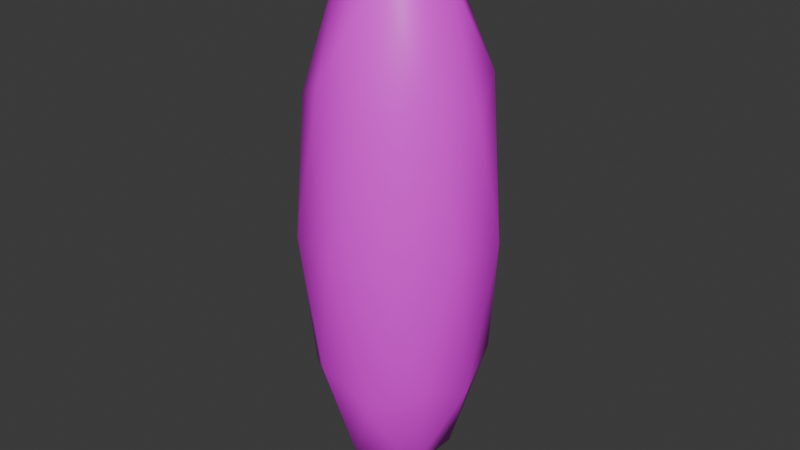 # Source: Tree.blend  (saved by Blender 4.0.36; exported with 4.5.12 LTS)
import bpy
from mathutils import Matrix  # noqa: F401  (used for matrix-valued properties, if any)

bpy.ops.wm.read_factory_settings(use_empty=True)
scene = bpy.context.scene
scene.name = 'Scene'

# ---- collections
col_collection = bpy.data.collections.new('Collection'); scene.collection.children.link(col_collection)

# ---- images (referenced by path relative to the original .blend; pixels are not part of the script)
import os
ASSET_DIR = os.environ.get("B2B_ASSET_DIR", "")  # directory of the original .blend (textures are referenced by path, not embedded)
HERE = os.path.dirname(os.path.abspath(__file__))  # packed textures are extracted next to this script under _unpacked/

def load_image(name, relpath, width, height, colorspace="sRGB"):
    """Load a texture the original file referenced (path relative to the .blend, or extracted next to this script)."""
    p = next((c for c in (os.path.join(HERE, relpath), os.path.join(ASSET_DIR, relpath)) if relpath and os.path.exists(c)), "")
    if p:
        img = bpy.data.images.load(p, check_existing=True)
        img.name = name
    else:  # same state as the original file: an image datablock whose file is absent (Cycles renders it pink)
        img = bpy.data.images.new(name, width, height)
        img.source = "FILE"
        img.filepath = "//" + (relpath or name)
    img.colorspace_settings.name = colorspace
    return img
img_palette_png = load_image('palette.png', 'palette.png', 1024, 1024, 'sRGB')

# ---- materials (node trees are filled in below, after node groups)
mat_material = bpy.data.materials.new('Material')
mat_material.use_transparent_shadow = False

# ---- material node trees
mat_material.use_nodes = True; mat_material.node_tree.nodes.clear()
_N = mat_material.node_tree.nodes; _L = mat_material.node_tree.links
n0 = _N.new('ShaderNodeBsdfPrincipled'); n0.name = 'Principled BSDF'; n0.location = (10, 300)
n0.inputs[3].default_value = 1.45
n1 = _N.new('ShaderNodeOutputMaterial'); n1.name = 'Material Output'; n1.location = (300, 300)
n2 = _N.new('ShaderNodeTexImage'); n2.name = 'Image Texture'; n2.location = (-500, 161)
n2.image = img_palette_png
n2.interpolation = 'Closest'
_L.new(n0.outputs[0], n1.inputs[0])
_L.new(n2.outputs[0], n0.inputs[0])
n1.is_active_output = True

# ---- world
world_world = bpy.data.worlds.new('World'); scene.world = world_world
world_world.use_nodes = True; world_world.node_tree.nodes.clear()
_N = world_world.node_tree.nodes; _L = world_world.node_tree.links
n0 = _N.new('ShaderNodeOutputWorld'); n0.name = 'World Output'; n0.location = (300, 300)
n1 = _N.new('ShaderNodeBackground'); n1.name = 'Background'; n1.location = (10, 300)
n1.inputs[0].default_value = (0.05088, 0.05088, 0.05088, 1.0)
_L.new(n1.outputs[0], n0.inputs[0])
n0.is_active_output = True
world_world.color = (0.05088, 0.05088, 0.05088)
world_world.use_sun_shadow = False
world_world.sun_shadow_jitter_overblur = 0.0

# ---- meshes
me_icosphere = bpy.data.meshes.new('Icosphere')
me_icosphere.from_pydata([(0.0, 0.0, 0.0), (0.7236, -0.5257, 0.5528), (-0.2764, -0.8506, 0.5528), (-0.8944, 0.0, 0.5528), (-0.2764, 0.8506, 0.5528), (0.7236, 0.5257, 0.5528), (0.2764, -0.8506, 1.447), (-0.7236, -0.5257, 1.447), (-0.7236, 0.5257, 1.447), (0.2764, 0.8506, 1.447), (0.8944, 0.0, 1.447), (0.0, 0.0, 2.0), (-0.1625, -0.5, 0.1493), (0.4253, -0.309, 0.1493), (0.2629, -0.809, 0.4743), (0.8506, 0.0, 0.4743), (0.4253, 0.309, 0.1493), (-0.5257, 0.0, 0.1493), (-0.6882, -0.5, 0.4743), (-0.1625, 0.5, 0.1493), (-0.6882, 0.5, 0.4743), (0.2629, 0.809, 0.4743), (0.9511, -0.309, 1.0), (0.9511, 0.309, 1.0), (0.0, -1.0, 1.0), (0.5878, -0.809, 1.0), (-0.9511, -0.309, 1.0), (-0.5878, -0.809, 1.0), (-0.5878, 0.809, 1.0), (-0.9511, 0.309, 1.0), (0.5878, 0.809, 1.0), (0.0, 1.0, 1.0), (0.6882, -0.5, 1.526), (-0.2629, -0.809, 1.526), (-0.8506, 0.0, 1.526), (-0.2629, 0.809, 1.526), (0.6882, 0.5, 1.526), (0.1625, -0.5, 1.851), (0.5257, 0.0, 1.851), (-0.4253, -0.309, 1.851), (-0.4253, 0.309, 1.851), (0.1625, 0.5, 1.851)], [], [(0, 13, 12), (1, 13, 15), (0, 12, 17), (0, 17, 19), (0, 19, 16), (1, 15, 22), (2, 14, 24), (3, 18, 26), (4, 20, 28), (5, 21, 30), (1, 22, 25), (2, 24, 27), (3, 26, 29), (4, 28, 31), (5, 30, 23), (6, 32, 37), (7, 33, 39), (8, 34, 40), (9, 35, 41), (10, 36, 38), (38, 41, 11), (38, 36, 41), (36, 9, 41), (41, 40, 11), (41, 35, 40), (35, 8, 40), (40, 39, 11), (40, 34, 39), (34, 7, 39), (39, 37, 11), (39, 33, 37), (33, 6, 37), (37, 38, 11), (37, 32, 38), (32, 10, 38), (23, 36, 10), (23, 30, 36), (30, 9, 36), (31, 35, 9), (31, 28, 35), (28, 8, 35), (29, 34, 8), (29, 26, 34), (26, 7, 34), (27, 33, 7), (27, 24, 33), (24, 6, 33), (25, 32, 6), (25, 22, 32), (22, 10, 32), (30, 31, 9), (30, 21, 31), (21, 4, 31), (28, 29, 8), (28, 20, 29), (20, 3, 29), (26, 27, 7), (26, 18, 27), (18, 2, 27), (24, 25, 6), (24, 14, 25), (14, 1, 25), (22, 23, 10), (22, 15, 23), (15, 5, 23), (16, 21, 5), (16, 19, 21), (19, 4, 21), (19, 20, 4), (19, 17, 20), (17, 3, 20), (17, 18, 3), (17, 12, 18), (12, 2, 18), (15, 16, 5), (15, 13, 16), (13, 0, 16), (12, 14, 2), (12, 13, 14), (13, 1, 14)])
me_icosphere.polygons.foreach_set('use_smooth', [True] * 80)
_uv = me_icosphere.uv_layers.new(name='UVMap')
_uv.uv.foreach_set('vector', [0.6575, 0.4488, 0.6575, 0.4488, 0.6575, 0.4488, 0.6575, 0.4488, 0.6575, 0.4488, 0.6575, 0.4488, 0.6575, 0.4488, 0.6575, 0.4488, 0.6575, 0.4488, 0.6575, 0.4488, 0.6575, 0.4488, 0.6575, 0.4488, 0.6575, 0.4488, 0.6575, 0.4488, 0.6575, 0.4488, 0.6575, 0.4488, 0.6575, 0.4488, 0.6575, 0.4488, 0.6575, 0.4488, 0.6575, 0.4488, 0.6575, 0.4488, 0.6575, 0.4488, 0.6575, 0.4488, 0.6575, 0.4488, 0.6575, 0.4488, 0.6575, 0.4488, 0.6575, 0.4488, 0.6575, 0.4488, 0.6575, 0.4488, 0.6575, 0.4488, 0.6575, 0.4488, 0.6575, 0.4488, 0.6575, 0.4488, 0.6575, 0.4488, 0.6575, 0.4488, 0.6575, 0.4488, 0.6575, 0.4488, 0.6575, 0.4488, 0.6575, 0.4488, 0.6575, 0.4488, 0.6575, 0.4488, 0.6575, 0.4488, 0.6575, 0.4488, 0.6575, 0.4488, 0.6575, 0.4488, 0.6575, 0.4488, 0.6575, 0.4488, 0.6575, 0.4488, 0.6575, 0.4488, 0.6575, 0.4488, 0.6575, 0.4488, 0.6575, 0.4488, 0.6575, 0.4488, 0.6575, 0.4488, 0.6575, 0.4488, 0.6575, 0.4488, 0.6575, 0.4488, 0.6575, 0.4488, 0.6575, 0.4488, 0.6575, 0.4488, 0.6575, 0.4488, 0.6575, 0.4488, 0.6575, 0.4488, 0.6575, 0.4488, 0.6575, 0.4488, 0.6575, 0.4488, 0.6575, 0.4488, 0.6575, 0.4488, 0.6575, 0.4488, 0.6575, 0.4488, 0.6575, 0.4488, 0.6575, 0.4488, 0.6575, 0.4488, 0.6575, 0.4488, 0.6575, 0.4488, 0.6575, 0.4488, 0.6575, 0.4488, 0.6575, 0.4488, 0.6575, 0.4488, 0.6575, 0.4488, 0.6575, 0.4488, 0.6575, 0.4488, 0.6575, 0.4488, 0.6575, 0.4488, 0.6575, 0.4488, 0.6575, 0.4488, 0.6575, 0.4488, 0.6575, 0.4488, 0.6575, 0.4488, 0.6575, 0.4488, 0.6575, 0.4488, 0.6575, 0.4488, 0.6575, 0.4488, 0.6575, 0.4488, 0.6575, 0.4488, 0.6575, 0.4488, 0.6575, 0.4488, 0.6575, 0.4488, 0.6575, 0.4488, 0.6575, 0.4488, 0.6575, 0.4488, 0.6575, 0.4488, 0.6575, 0.4488, 0.6575, 0.4488, 0.6575, 0.4488, 0.6575, 0.4488, 0.6575, 0.4488, 0.6575, 0.4488, 0.6575, 0.4488, 0.6575, 0.4488, 0.6575, 0.4488, 0.6575, 0.4488, 0.6575, 0.4488, 0.6575, 0.4488, 0.6575, 0.4488, 0.6575, 0.4488, 0.6575, 0.4488, 0.6575, 0.4488, 0.6575, 0.4488, 0.6575, 0.4488, 0.6575, 0.4488, 0.6575, 0.4488, 0.6575, 0.4488, 0.6575, 0.4488, 0.6575, 0.4488, 0.6575, 0.4488, 0.6575, 0.4488, 0.6575, 0.4488, 0.6575, 0.4488, 0.6575, 0.4488, 0.6575, 0.4488, 0.6575, 0.4488, 0.6575, 0.4488, 0.6575, 0.4488, 0.6575, 0.4488, 0.6575, 0.4488, 0.6575, 0.4488, 0.6575, 0.4488, 0.6575, 0.4488, 0.6575, 0.4488, 0.6575, 0.4488, 0.6575, 0.4488, 0.6575, 0.4488, 0.6575, 0.4488, 0.6575, 0.4488, 0.6575, 0.4488, 0.6575, 0.4488, 0.6575, 0.4488, 0.6575, 0.4488, 0.6575, 0.4488, 0.6575, 0.4488, 0.6575, 0.4488, 0.6575, 0.4488, 0.6575, 0.4488, 0.6575, 0.4488, 0.6575, 0.4488, 0.6575, 0.4488, 0.6575, 0.4488, 0.6575, 0.4488, 0.6575, 0.4488, 0.6575, 0.4488, 0.6575, 0.4488, 0.6575, 0.4488, 0.6575, 0.4488, 0.6575, 0.4488, 0.6575, 0.4488, 0.6575, 0.4488, 0.6575, 0.4488, 0.6575, 0.4488, 0.6575, 0.4488, 0.6575, 0.4488, 0.6575, 0.4488, 0.6575, 0.4488, 0.6575, 0.4488, 0.6575, 0.4488, 0.6575, 0.4488, 0.6575, 0.4488, 0.6575, 0.4488, 0.6575, 0.4488, 0.6575, 0.4488, 0.6575, 0.4488, 0.6575, 0.4488, 0.6575, 0.4488, 0.6575, 0.4488, 0.6575, 0.4488, 0.6575, 0.4488, 0.6575, 0.4488, 0.6575, 0.4488, 0.6575, 0.4488, 0.6575, 0.4488, 0.6575, 0.4488, 0.6575, 0.4488, 0.6575, 0.4488, 0.6575, 0.4488, 0.6575, 0.4488, 0.6575, 0.4488, 0.6575, 0.4488, 0.6575, 0.4488, 0.6575, 0.4488, 0.6575, 0.4488, 0.6575, 0.4488, 0.6575, 0.4488, 0.6575, 0.4488, 0.6575, 0.4488, 0.6575, 0.4488, 0.6575, 0.4488, 0.6575, 0.4488, 0.6575, 0.4488, 0.6575, 0.4488, 0.6575, 0.4488, 0.6575, 0.4488, 0.6575, 0.4488, 0.6575, 0.4488, 0.6575, 0.4488, 0.6575, 0.4488, 0.6575, 0.4488, 0.6575, 0.4488, 0.6575, 0.4488, 0.6575, 0.4488, 0.6575, 0.4488, 0.6575, 0.4488, 0.6575, 0.4488, 0.6575, 0.4488, 0.6575, 0.4488, 0.6575, 0.4488, 0.6575, 0.4488, 0.6575, 0.4488, 0.6575, 0.4488, 0.6575, 0.4488, 0.6575, 0.4488, 0.6575, 0.4488, 0.6575, 0.4488, 0.6575, 0.4488, 0.6575, 0.4488, 0.6575, 0.4488, 0.6575, 0.4488, 0.6575, 0.4488, 0.6575, 0.4488, 0.6575, 0.4488, 0.6575, 0.4488])
me_icosphere.materials.append(mat_material)
me_icosphere.update()

# ---- objects
ob_icosphere = bpy.data.objects.new('Icosphere', me_icosphere)

# ---- transforms, parenting, visibility, modifiers, constraints
ob_icosphere.location = (0.0, 0.0, 0.0)
ob_icosphere.scale = (1.0, 1.0, 3.0)

# ---- collection membership
col_collection.objects.link(ob_icosphere)

# ---- scene / render settings (as saved in the file)
scene.frame_start = 1; scene.frame_end = 250; scene.frame_set(1)
scene.render.engine = 'BLENDER_EEVEE_NEXT'
scene.cycles.sampling_pattern = 'TABULATED_SOBOL'
bpy.context.view_layer.update()

# ---- added for rendering (the .blend has no active camera and no usable light): camera, sun
cam_auto = bpy.data.cameras.new('AutoCamera')
cam_auto.lens = 50.0
cam_auto.sensor_width = 36.0
cam_auto.clip_end = 1000.0
ob_auto_camera = bpy.data.objects.new('AutoCamera', cam_auto)
scene.collection.objects.link(ob_auto_camera)
ob_auto_camera.location = (6.11055, -7.33266, 7.88844)
ob_auto_camera.rotation_euler = (1.09748, -7.21219e-08, 0.694738)
scene.camera = ob_auto_camera
light_auto_sun = bpy.data.lights.new('AutoSun', 'SUN')
light_auto_sun.energy = 3.0
light_auto_sun.angle = 0.0523599
ob_auto_sun = bpy.data.objects.new('AutoSun', light_auto_sun)
scene.collection.objects.link(ob_auto_sun)
ob_auto_sun.rotation_euler = (0.872665, 0.174533, 0.523599)
bpy.context.view_layer.update()
